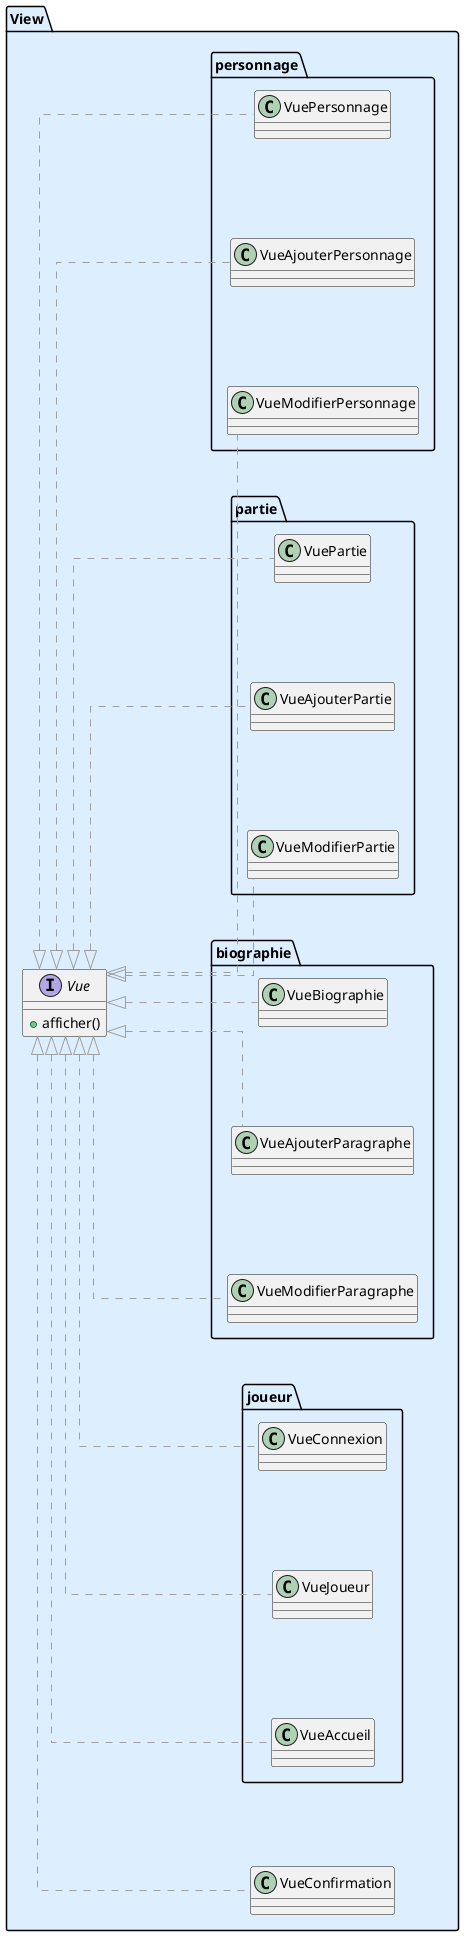

The diagram above was rendered by PlantUML. Its source (embedded in the PNG):
@startuml Diagramme de classes logiciel - Projet GL

' =============================
' === PARAMÈTRES GLOBAUX ===
' =============================
skinparam ranksep 120
skinparam nodesep 100
skinparam linetype ortho
left to right direction

' =============================
' === MODELE (Model) ===
' =============================
' package "Model" #DDFFDD {

'   enum Univers

'   class Personnage {
'     -String nom
'     -String profession
'     -String naissanceDate
'     -String image
'     -Univers univers
'     -Biographie biographie
'     +void setProfession(String newProfession)
'     +void supprimer()
'   }
'   class Joueur {
'     -String nom
'     +Personnage creerPersonnage(String nom, String naissanceDate, String profession, Biographie bioInitiale)
'     +Partie proposerPartie(String titre, Univers univers, String resume)
'     +void accepterPartie(Partie p)
'     +void accepterPersonnage(Personnage personnage)
'     +void validerEpisode(Episode e)
'   }
'   class Partie {
'     -boolean dejaJouee
'     -boolean validee
'     -List<Personnage> personnages
'     +void valider()
'     +void ajouterPersonnage(Personnage p)
'     +void supprimerPersonnage(Personnage p)
'     +void jouer()
'   }
'   class Aventure{

'   }
'   class Biographie {
'     -String titre
'     -List<Episode> episodes
'     +void ajouterEpisode(Episode e)
'   }
'   class Episode {
'     -String titre
'     -List<Paragraphe> paragraphes
'     +void ajouterParagraphe(Paragraphe p)
'     +void valider()
'   }
'   class Paragraphe {
'     -String titre
'     -boolean isPrivate
'     +void rendrePublique()
'   }
'   abstract class Sujet {
'     +attache(Observateur o)
'     +detache(Observateur o)
'     +informe()
'   }
'   interface Observateur {
'     +miseAJour()
'   }

'   Sujet <|-- Partie
'   Sujet <|-- Episode
'   Sujet <|-- Paragraphe
'   Sujet <|-- Joueur
' }

' =============================
' === VUE (View) ===
' =============================
package "View" #DDEEFF {
  package "joueur" {
    class VueConnexion {
    }

    class VueJoueur {
    }

    class VueAccueil{
    }
  }
  package "biographie" {
    class VueBiographie {
    }

    class VueAjouterParagraphe {

    }

    class VueModifierParagraphe {

    }
  }
  package "partie" {
    class VuePartie {
    }

    class VueAjouterPartie {

    }

    class VueModifierPartie {

    }
  }
  package "personnage" {
    class VuePersonnage {
    }
    
    class VueAjouterPersonnage {

    }

    class VueModifierPersonnage {

    }
  }

  interface Vue {
    +afficher()
  }

  class VueConfirmation {

  }

  Vue <|.[#9E9E9E]. VueConfirmation
  Vue <|.[#9E9E9E]. VueConnexion
  Vue <|.[#9E9E9E]. VueJoueur
  Vue <|.[#9E9E9E]. VueAccueil
  Vue <|.[#9E9E9E]. VueBiographie
  Vue <|.[#9E9E9E]. VueAjouterParagraphe 
  Vue <|.[#9E9E9E]. VueModifierParagraphe
  Vue <|.[#9E9E9E]. VuePartie
  Vue <|.[#9E9E9E]. VueAjouterPartie
  Vue <|.[#9E9E9E]. VueModifierPartie
  Vue <|.[#9E9E9E]. VuePersonnage
  Vue <|.[#9E9E9E]. VueAjouterPersonnage
  Vue <|.[#9E9E9E]. VueModifierPersonnage
}

' Implémentation du partern observateur

' Observateur <|.. VuePartie
' Observateur <|.. VueBiographie
' Observateur <|.. VueJoueur

' =============================
' === CONTROLEUR (Controller) ===
' =============================
' package "Controller" #FFE4B5 {
'   package "joueur" {
'     class ControleurConnexion {
'     }

'     class ControleurJoueur {
'       +Joueur creerJoueur()
'       +void modifierJoueur(
'     }

'     class ControleurAccueil{
'     }
'   }
'   package "biographie" {
'     class ControleurBiographie {
'       +Biographie creerBiographie()
'       +void modifierBiographie()
'     }

'     class ControleurAjouterParagraphe {

'     }

'     class ControleurModifierParagraphe {

'     }
'   }
'   package "partie" {
'     class ControleurPartie {
'       +Partie creerPartie()
'       +void modifierPartie()
'     }

'     class ControleurAjouterPartie {

'     }

'     class ControleurModifierPartie {

'     }
'   }
'   package "personnage" {
'     class ControleurPersonnage {
'     }
    
'     class ControleurAjouterPersonnage {
'       +Personnage creerPersonnage()
'       +void modifierPersonnage()
'     }

'     class ControleurModifierPersonnage {

'     }
'   }

'   enum Commande {
'     FERMER,
'     QUITTER,
'     RETOUR,
'     ACCEPTER,
'     REFUSER,
'   }

'   abstract class Controleur {
'     ~ abstract void handleLocalInput(String input);
'     + void processInput()
'     + void handleGlobalCommand(Commande cmd)
'   }

'   class ControleurConfirmation {

'   }

'   Controleur <|-[#9E9E9E]- ControleurConfirmation
'   Controleur <|-[#9E9E9E]- ControleurConnexion
'   Controleur <|-[#9E9E9E]- ControleurJoueur
'   Controleur <|-[#9E9E9E]- ControleurAccueil
'   Controleur <|-[#9E9E9E]- ControleurBiographie
'   Controleur <|-[#9E9E9E]- ControleurAjouterParagraphe 
'   Controleur <|-[#9E9E9E]- ControleurModifierParagraphe
'   Controleur <|-[#9E9E9E]- ControleurPartie
'   Controleur <|-[#9E9E9E]- ControleurAjouterPartie
'   Controleur <|-[#9E9E9E]- ControleurModifierPartie
'   Controleur <|-[#9E9E9E]- ControleurPersonnage
'   Controleur <|-[#9E9E9E]- ControleurAjouterPersonnage
'   Controleur <|-[#9E9E9E]- ControleurModifierPersonnage

'   Controleur .. Commande
'   ControleurConfirmation .. Commande
' }
' === Relations MVC ===
' ControleurPartie --> Partie
' ControleurJoueur --> Joueur
' ControleurPersonnage --> Personnage
' ControleurBiographie --> Biographie

' VuePartie --> ControleurPartie
' VueJoueur --> ControleurJoueur
' VuePersonnage --> ControleurPersonnage
' VueBiographie --> ControleurBiographie
' VueConnexion --> ControleurJoueur
' VueAccueil --> ControleurJoueur

' VuePartie .[#blue].> Partie : observe >
' VueBiographie .[#blue].> Biographie : observe >
' VueBiographie .[#blue].> Episode : observe >
' VueBiographie .[#blue].> Paragraphe : observe >
' VueJoueur .[#blue].> Joueur : observe >

' =============================
' === PERSISTENCE (SQLite) ===
' =============================
' package "Persistence" #FFF2CC {

'   class SQLiteManager {
'     -Connection connection
'     +Connection getConnection()
'     +void closeConnection()
'   }

'   interface DAO<T> {
'     +void save(T entity)
'     +T findById(int id)
'     +List<T> findAll()
'     +void update(T entity)
'     +void delete(int id)
'   }

'   class PersonnageDAO {
'     +void save(Personnage p)
'     +Personnage findById(int id)
'     +List<Personnage> findAll()
'     +void update(Personnage p)
'     +void delete(int id)
'   }

'   class JoueurDAO {
'     +void save(Joueur j)
'     +Joueur findById(int id)
'     +Joueur findByName(String name)
'     +List<Joueur> findAll()
'   }

'   class PartieDAO {
'     +void save(Partie p)
'     +List<Partie> findAll()
'     +Partie findById(int id)
'   }
  
'   class ParagrapheDAO {
'     +void save(Paragraphe p)
'     +List<Paragraphe> findAll()
'     +Paragraphe findById(int id)
'   }

'   DAO <|.. PersonnageDAO
'   DAO <|.. JoueurDAO
'   DAO <|.. PartieDAO
'   DAO <|.. ParagrapheDAO

'   SQLiteManager --> DAO : fournit connexion >

'   PersonnageDAO --> SQLiteManager
'   JoueurDAO --> SQLiteManager
'   PartieDAO --> SQLiteManager
'   ParagrapheDAO --> SQLiteManager

'   PersonnageDAO <-- ControleurPersonnage : gère la persistance >
'   JoueurDAO <-- ControleurJoueur : gère la persistance >
'   PersonnageDAO <-- ControleurJoueur
'   PartieDAO <-- ControleurJoueur
'   ParagrapheDAO <-- ControleurJoueur
'   PartieDAO <-- ControleurPartie : gère la persistance >
'   ParagrapheDAO <-- ControleurParagraphe : gère la persistance >
' }


' ' Alignement vertical (vue du haut vers le bas)
' ' Model -[hidden]down-> Controller
' ' Controller -[hidden]down-> Persistence
' "Controller" -[hidden]right- "Model"

@enduml